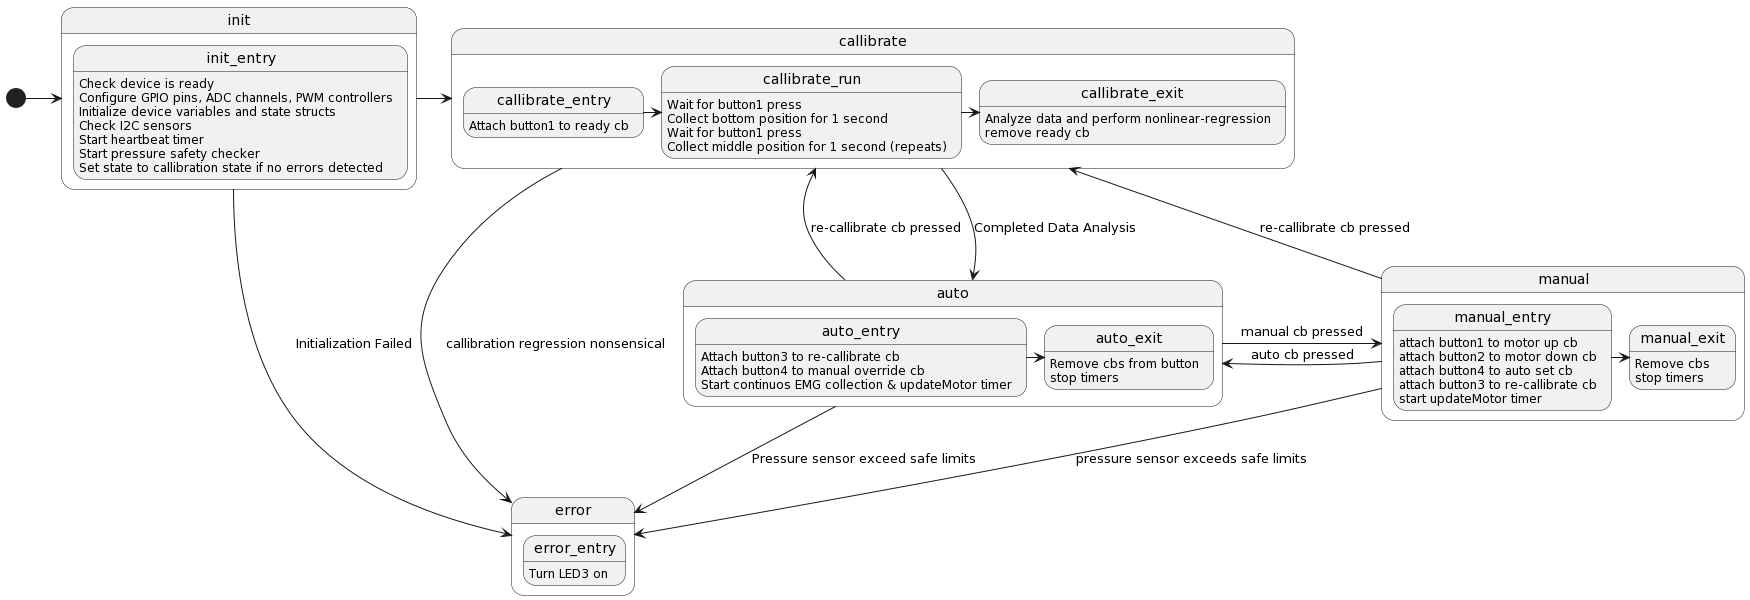

The diagram above was rendered by PlantUML. Its source (embedded in the PNG):
@startuml
[*] -> init

state init {
    init_entry : Check device is ready
    init_entry : Configure GPIO pins, ADC channels, PWM controllers
    init_entry : Initialize device variables and state structs
    init_entry : Check I2C sensors
    init_entry : Start heartbeat timer
    init_entry : Start pressure safety checker
    init_entry : Set state to callibration state if no errors detected
}
init --> error : Initialization Failed
state error{
    error_entry : Turn LED3 on
}
init -> callibrate
state callibrate {
    callibrate_entry : Attach button1 to ready cb
    callibrate_entry -> callibrate_run
    
    callibrate_run : Wait for button1 press
    callibrate_run : Collect bottom position for 1 second
    callibrate_run : Wait for button1 press
    callibrate_run : Collect middle position for 1 second (repeats)

    callibrate_run -> callibrate_exit
    callibrate_exit : Analyze data and perform nonlinear-regression
    callibrate_exit : remove ready cb
}

callibrate -> auto : Completed Data Analysis
callibrate -> error : callibration regression nonsensical

state auto {
    auto_entry : Attach button3 to re-callibrate cb
    auto_entry : Attach button4 to manual override cb
    auto_entry : Start continuos EMG collection & updateMotor timer
    auto_entry -> auto_exit
    auto_exit : Remove cbs from button
    auto_exit : stop timers
}

auto --> callibrate : re-callibrate cb pressed
auto --> error : Pressure sensor exceed safe limits
auto -> manual : manual cb pressed

state manual {
    manual_entry : attach button1 to motor up cb
    manual_entry : attach button2 to motor down cb
    manual_entry : attach button4 to auto set cb
    manual_entry : attach button3 to re-callibrate cb
    manual_entry : start updateMotor timer
    manual_entry -> manual_exit
    manual_exit : Remove cbs
    manual_exit : stop timers
}

manual -> callibrate : re-callibrate cb pressed
manual -> auto : auto cb pressed
manual --> error : pressure sensor exceeds safe limits
@enduml